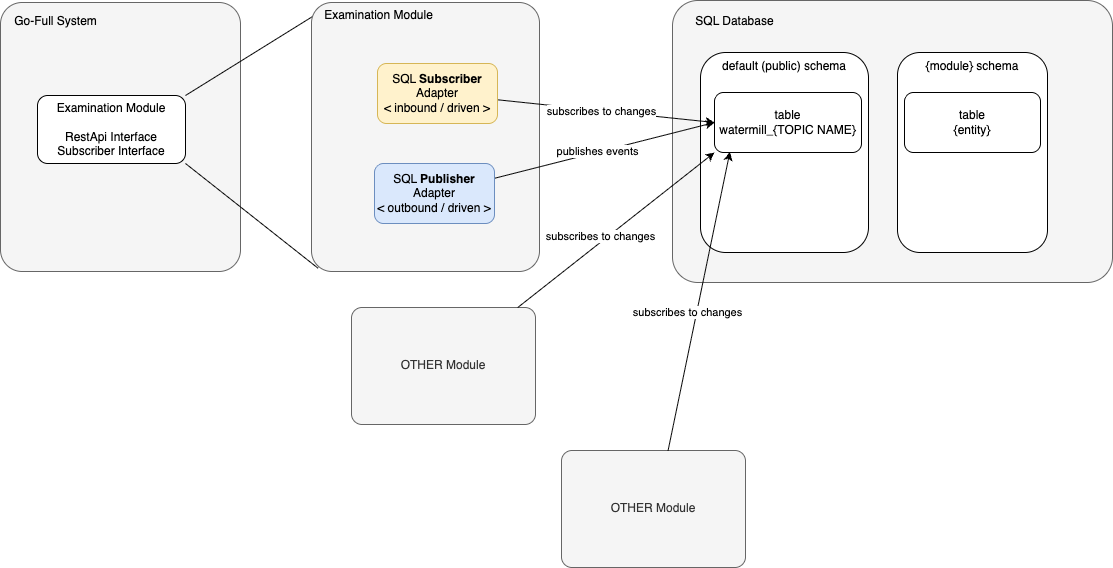

The diagram above was exported from draw.io. Its source (the exported page's mxGraphModel, read from the mxfile embedded in the PNG):
<mxGraphModel dx="1153" dy="954" grid="0" gridSize="10" guides="1" tooltips="1" connect="1" arrows="1" fold="1" page="0" pageScale="1" pageWidth="850" pageHeight="1100" math="0" shadow="0">
  <root>
    <mxCell id="0" />
    <mxCell id="1" parent="0" />
    <mxCell id="15" value="" style="rounded=1;whiteSpace=wrap;html=1;arcSize=9;fillColor=#f5f5f5;fontColor=#333333;strokeColor=#666666;" parent="1" vertex="1">
      <mxGeometry x="-347" y="-101" width="240" height="269" as="geometry" />
    </mxCell>
    <mxCell id="18" value="" style="edgeStyle=none;orthogonalLoop=1;jettySize=auto;html=1;exitX=1;exitY=0;exitDx=0;exitDy=0;entryX=0.137;entryY=0.077;entryDx=0;entryDy=0;entryPerimeter=0;endArrow=none;endFill=0;" parent="1" source="17" target="5" edge="1">
      <mxGeometry width="100" relative="1" as="geometry">
        <mxPoint x="-214" y="-128" as="sourcePoint" />
        <mxPoint x="-114" y="-128" as="targetPoint" />
        <Array as="points" />
      </mxGeometry>
    </mxCell>
    <mxCell id="7" value="" style="rounded=1;whiteSpace=wrap;html=1;arcSize=9;fillColor=#f5f5f5;fontColor=#333333;strokeColor=#666666;" parent="1" vertex="1">
      <mxGeometry x="325" y="-103" width="440" height="282" as="geometry" />
    </mxCell>
    <mxCell id="8" value="SQL Database" style="text;html=1;align=center;verticalAlign=middle;resizable=0;points=[];autosize=1;strokeColor=none;fillColor=none;" parent="1" vertex="1">
      <mxGeometry x="339" y="-95" width="96" height="26" as="geometry" />
    </mxCell>
    <mxCell id="9" value="default (public) schema" style="rounded=1;whiteSpace=wrap;html=1;verticalAlign=top;" parent="1" vertex="1">
      <mxGeometry x="353" y="-51" width="168" height="200" as="geometry" />
    </mxCell>
    <mxCell id="10" value="table&lt;div&gt;watermill_{TOPIC NAME}&lt;/div&gt;" style="rounded=1;whiteSpace=wrap;html=1;" parent="1" vertex="1">
      <mxGeometry x="367" y="-11" width="147" height="60" as="geometry" />
    </mxCell>
    <mxCell id="4" value="" style="rounded=1;whiteSpace=wrap;html=1;arcSize=9;fillColor=#f5f5f5;fontColor=#333333;strokeColor=#666666;" parent="1" vertex="1">
      <mxGeometry x="-36" y="-101" width="228" height="269" as="geometry" />
    </mxCell>
    <mxCell id="12" style="edgeStyle=none;html=1;entryX=0;entryY=0.5;entryDx=0;entryDy=0;" parent="1" source="2" target="10" edge="1">
      <mxGeometry relative="1" as="geometry" />
    </mxCell>
    <mxCell id="14" value="publishes events" style="edgeLabel;html=1;align=center;verticalAlign=middle;resizable=0;points=[];" parent="12" vertex="1" connectable="0">
      <mxGeometry x="-0.0639" relative="1" as="geometry">
        <mxPoint y="-1" as="offset" />
      </mxGeometry>
    </mxCell>
    <mxCell id="2" value="SQL &lt;b&gt;Publisher&lt;/b&gt; Adapter&lt;div&gt;&amp;lt; outbound / driven &amp;gt;&lt;/div&gt;" style="rounded=1;whiteSpace=wrap;html=1;fillColor=#dae8fc;strokeColor=#6c8ebf;" parent="1" vertex="1">
      <mxGeometry x="27" y="60" width="120" height="60" as="geometry" />
    </mxCell>
    <mxCell id="11" style="edgeStyle=none;html=1;entryX=0;entryY=0.5;entryDx=0;entryDy=0;" parent="1" source="3" target="10" edge="1">
      <mxGeometry relative="1" as="geometry" />
    </mxCell>
    <mxCell id="13" value="subscribes to changes" style="edgeLabel;html=1;align=center;verticalAlign=middle;resizable=0;points=[];" parent="11" vertex="1" connectable="0">
      <mxGeometry x="-0.053" relative="1" as="geometry">
        <mxPoint as="offset" />
      </mxGeometry>
    </mxCell>
    <mxCell id="3" value="SQL &lt;b&gt;Subscriber&lt;/b&gt; Adapter&lt;div&gt;&amp;lt; inbound / driven &amp;gt;&lt;/div&gt;" style="rounded=1;whiteSpace=wrap;html=1;fillColor=#fff2cc;strokeColor=#d6b656;" parent="1" vertex="1">
      <mxGeometry x="30" y="-40" width="120" height="60" as="geometry" />
    </mxCell>
    <mxCell id="5" value="Examination Module" style="text;html=1;align=center;verticalAlign=middle;resizable=0;points=[];autosize=1;strokeColor=none;fillColor=none;" parent="1" vertex="1">
      <mxGeometry x="-33" y="-101" width="127" height="26" as="geometry" />
    </mxCell>
    <mxCell id="16" value="Go-Full System" style="text;html=1;align=center;verticalAlign=middle;resizable=0;points=[];autosize=1;strokeColor=none;fillColor=none;" parent="1" vertex="1">
      <mxGeometry x="-343" y="-95" width="101" height="26" as="geometry" />
    </mxCell>
    <mxCell id="17" value="Examination Module&lt;div&gt;&lt;br&gt;&lt;/div&gt;&lt;div&gt;RestApi Interface&lt;/div&gt;&lt;div&gt;Subscriber Interface&lt;/div&gt;" style="rounded=1;whiteSpace=wrap;html=1;" parent="1" vertex="1">
      <mxGeometry x="-310" y="-8" width="148" height="68" as="geometry" />
    </mxCell>
    <mxCell id="19" value="" style="edgeStyle=none;orthogonalLoop=1;jettySize=auto;html=1;exitX=1;exitY=1;exitDx=0;exitDy=0;entryX=0.029;entryY=0.988;entryDx=0;entryDy=0;entryPerimeter=0;endArrow=none;endFill=0;" parent="1" source="17" target="4" edge="1">
      <mxGeometry width="100" relative="1" as="geometry">
        <mxPoint x="-260" y="-17" as="sourcePoint" />
        <mxPoint x="-6" y="-89" as="targetPoint" />
        <Array as="points" />
      </mxGeometry>
    </mxCell>
    <mxCell id="20" value="{module} schema" style="rounded=1;whiteSpace=wrap;html=1;verticalAlign=top;" parent="1" vertex="1">
      <mxGeometry x="550" y="-51" width="150" height="200" as="geometry" />
    </mxCell>
    <mxCell id="21" value="table&lt;div&gt;{entity}&lt;/div&gt;" style="rounded=1;whiteSpace=wrap;html=1;" parent="1" vertex="1">
      <mxGeometry x="557" y="-11" width="136" height="60" as="geometry" />
    </mxCell>
    <mxCell id="22" value="OTHER Module" style="rounded=1;whiteSpace=wrap;html=1;arcSize=9;fillColor=#f5f5f5;fontColor=#333333;strokeColor=#666666;" vertex="1" parent="1">
      <mxGeometry x="4" y="204" width="184" height="117" as="geometry" />
    </mxCell>
    <mxCell id="23" value="OTHER Module" style="rounded=1;whiteSpace=wrap;html=1;arcSize=9;fillColor=#f5f5f5;fontColor=#333333;strokeColor=#666666;" vertex="1" parent="1">
      <mxGeometry x="214" y="347" width="184" height="117" as="geometry" />
    </mxCell>
    <mxCell id="24" style="edgeStyle=none;html=1;entryX=0;entryY=1;entryDx=0;entryDy=0;" edge="1" parent="1" source="22" target="10">
      <mxGeometry relative="1" as="geometry">
        <mxPoint x="157" y="85" as="sourcePoint" />
        <mxPoint x="388" y="29" as="targetPoint" />
      </mxGeometry>
    </mxCell>
    <mxCell id="25" value="&lt;span style=&quot;color: rgb(0, 0, 0);&quot;&gt;subscribes to changes&lt;/span&gt;" style="edgeLabel;html=1;align=center;verticalAlign=middle;resizable=0;points=[];" vertex="1" connectable="0" parent="24">
      <mxGeometry x="-0.0639" relative="1" as="geometry">
        <mxPoint x="-10" y="1" as="offset" />
      </mxGeometry>
    </mxCell>
    <mxCell id="26" style="edgeStyle=none;html=1;entryX=0.105;entryY=0.989;entryDx=0;entryDy=0;exitX=0.579;exitY=0.002;exitDx=0;exitDy=0;exitPerimeter=0;entryPerimeter=0;" edge="1" parent="1" source="23" target="10">
      <mxGeometry relative="1" as="geometry">
        <mxPoint x="183" y="214" as="sourcePoint" />
        <mxPoint x="388" y="59" as="targetPoint" />
      </mxGeometry>
    </mxCell>
    <mxCell id="27" value="&lt;span style=&quot;color: rgb(0, 0, 0);&quot;&gt;subscribes to changes&lt;/span&gt;" style="edgeLabel;html=1;align=center;verticalAlign=middle;resizable=0;points=[];" vertex="1" connectable="0" parent="26">
      <mxGeometry x="-0.0639" relative="1" as="geometry">
        <mxPoint x="-10" y="1" as="offset" />
      </mxGeometry>
    </mxCell>
  </root>
</mxGraphModel>